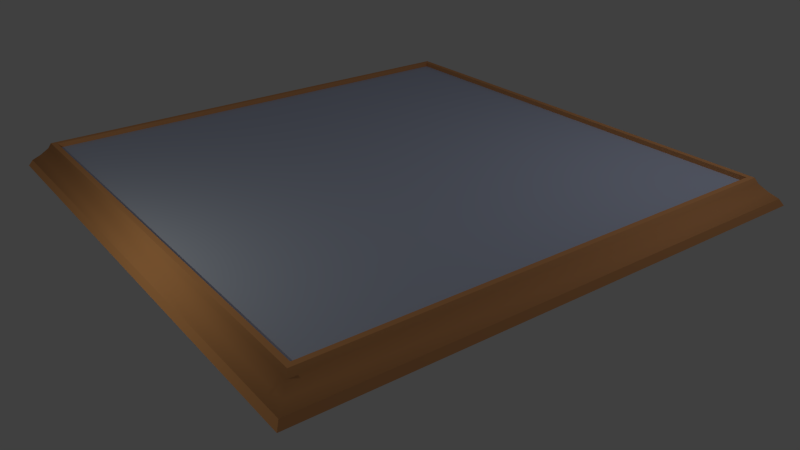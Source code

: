 # Source: board.blend  (saved by Blender 2.78.0; exported with 4.5.12 LTS)
import bpy
from mathutils import Matrix  # noqa: F401  (used for matrix-valued properties, if any)

bpy.ops.wm.read_factory_settings(use_empty=True)
scene = bpy.context.scene
scene.name = 'Scene'

# ---- collections
col_collection_1 = bpy.data.collections.new('Collection 1'); scene.collection.children.link(col_collection_1)

# ---- materials (node trees are filled in below, after node groups)
mat_board_surface = bpy.data.materials.new('Board Surface')
mat_board_surface.alpha_threshold = 0.0
mat_board_surface.use_transparent_shadow = False
mat_board_surface.diffuse_color = (0.551, 0.606, 0.8, 1.0)
mat_board_surface.roughness = 0.5
mat_board_surface.line_color = (0.0, 0.0, 0.0, 1.0)
mat_wood_frame = bpy.data.materials.new('Wood Frame')
mat_wood_frame.alpha_threshold = 0.0
mat_wood_frame.use_transparent_shadow = False
mat_wood_frame.preview_render_type = 'SHADERBALL'
mat_wood_frame.diffuse_color = (0.8, 0.3705, 0.152, 1.0)
mat_wood_frame.specular_color = (1.0, 0.7004, 0.5443)
mat_wood_frame.roughness = 0.5
mat_wood_frame.specular_intensity = 0.1241
mat_wood_frame.line_color = (0.0, 0.0, 0.0, 1.0)

# ---- material node trees

# ---- world
world_world = bpy.data.worlds.new('World'); scene.world = world_world
world_world.color = (0.05088, 0.05088, 0.05088)
world_world.use_sun_shadow = False
world_world.sun_shadow_jitter_overblur = 0.0
world_world.cycles.sampling_method = 'NONE'
world_world.cycles.sample_map_resolution = 256

# ---- cameras
cam_camera = bpy.data.cameras.new('Camera')
cam_camera.clip_end = 100.0
cam_camera.lens = 35.0
cam_camera.sensor_width = 32.0
cam_camera.sensor_height = 18.0
cam_camera.ortho_scale = 7.314
cam_camera.dof.focus_distance = 0.0
cam_camera.dof.aperture_fstop = 128.0

# ---- lights
light_point = bpy.data.lights.new('Point', 'POINT')
light_point.color = (0.9927, 1.0, 0.7733)
light_point.transmission_factor = 0.0
light_point.energy = 61.0
light_point.shadow_buffer_clip_start = 0.5
light_point.shadow_soft_size = 0.1
light_point.shadow_maximum_resolution = 0.006
light_point.use_absolute_resolution = True
light_point.cycles.use_multiple_importance_sampling = False
light_lamp = bpy.data.lights.new('Lamp', 'POINT')
light_lamp.transmission_factor = 0.0
light_lamp.cutoff_distance = 30.0
light_lamp.energy = 100.0
light_lamp.shadow_buffer_clip_start = 1.001
light_lamp.shadow_soft_size = 0.1
light_lamp.shadow_maximum_resolution = 0.006
light_lamp.use_absolute_resolution = True
light_lamp.cycles.use_multiple_importance_sampling = False

# ---- meshes
me_cube = bpy.data.meshes.new('Cube')
me_cube.from_pydata([(4.44, 4.44, 0.001474), (4.44, -4.44, 0.001474), (-4.44, -4.44, 0.001474), (-4.44, 4.44, 0.001474), (4.086, 4.086, 0.4428), (4.086, -4.086, 0.4428), (-4.086, -4.086, 0.4428), (-4.086, 4.086, 0.4428), (4.134, 4.134, 0.3468), (4.134, -4.134, 0.3468), (-4.134, -4.134, 0.3468), (-4.134, 4.134, 0.3468), (4.377, 4.377, 0.1104), (4.377, -4.377, 0.1104), (-4.377, -4.377, 0.1104), (-4.377, 4.377, 0.1104), (-4.251, 4.251, 0.2192), (-4.251, -4.251, 0.2192), (4.251, -4.251, 0.2192), (4.251, 4.251, 0.2192), (4.0, 4.0, 0.4428), (4.0, -4.0, 0.4428), (-4.0, -4.0, 0.4428), (-4.0, 4.0, 0.4428), (4.0, 4.0, 0.3622), (4.0, -4.0, 0.3622), (-4.0, -4.0, 0.3622), (-4.0, 4.0, 0.3622)], [], [(0, 1, 2, 3), (7, 6, 22, 23), (8, 4, 5, 9), (9, 5, 6, 10), (10, 6, 7, 11), (12, 0, 3, 15), (19, 8, 9, 18), (18, 9, 10, 17), (17, 10, 11, 16), (4, 8, 11, 7), (0, 12, 13, 1), (2, 14, 15, 3), (12, 19, 18, 13), (8, 19, 16, 11), (13, 18, 17, 14), (14, 17, 16, 15), (1, 13, 14, 2), (19, 12, 15, 16), (5, 4, 20, 21), (4, 7, 23, 20), (6, 5, 21, 22), (24, 27, 26, 25), (20, 23, 27, 24), (22, 21, 25, 26), (23, 22, 26, 27), (21, 20, 24, 25)])
me_cube.polygons.foreach_set('use_smooth', [0, 0, 1, 1, 1, 0, 1, 1, 1, 1, 0, 0, 1, 1, 1, 1, 0, 1, 0, 0, 0, 0, 0, 0, 0, 0])
me_cube.polygons.foreach_set('material_index', [1, 1, 1, 1, 1, 1, 1, 1, 1, 1, 1, 1, 1, 1, 1, 1, 1, 1, 1, 1, 1, 0, 1, 1, 1, 1])
_uv = me_cube.uv_layers.new(name='UVMap')
_uv.uv.foreach_set('vector', [0.7076, 0.7298, 0.2702, 0.7076, 0.2924, 0.2702, 0.7298, 0.2924, 0.6421, 0.07682, 0.3289, 0.0717, 0.3295, 0.03571, 0.6023, 0.03571, 0.6768, 0.8853, 0.6711, 0.9283, 0.3579, 0.9232, 0.3448, 0.8778, 0.1147, 0.6768, 0.0717, 0.6711, 0.07682, 0.3579, 0.1222, 0.3448, 0.3232, 0.1147, 0.3289, 0.0717, 0.6421, 0.07682, 0.6552, 0.1222, 0.7683, 0.7113, 0.7076, 0.7298, 0.7298, 0.2924, 0.7861, 0.302, 0.6864, 0.8384, 0.6768, 0.8853, 0.3448, 0.8778, 0.32, 0.8265, 0.1616, 0.6864, 0.1147, 0.6768, 0.1222, 0.3448, 0.1735, 0.32, 0.3136, 0.1616, 0.3232, 0.1147, 0.6552, 0.1222, 0.68, 0.1735, 0.9232, 0.6421, 0.8778, 0.6552, 0.8853, 0.3232, 0.9283, 0.3289, 0.7076, 0.7298, 0.698, 0.7861, 0.2887, 0.7683, 0.2702, 0.7076, 0.2924, 0.2702, 0.302, 0.2139, 0.7113, 0.2317, 0.7298, 0.2924, 0.698, 0.7861, 0.6864, 0.8384, 0.32, 0.8265, 0.2887, 0.7683, 0.8778, 0.6552, 0.8265, 0.68, 0.8384, 0.3136, 0.8853, 0.3232, 0.2139, 0.698, 0.1616, 0.6864, 0.1735, 0.32, 0.2317, 0.2887, 0.302, 0.2139, 0.3136, 0.1616, 0.68, 0.1735, 0.7113, 0.2317, 0.2702, 0.7076, 0.2139, 0.698, 0.2317, 0.2887, 0.2924, 0.2702, 0.8265, 0.68, 0.7683, 0.7113, 0.7861, 0.302, 0.8384, 0.3136, 0.3579, 0.9232, 0.6711, 0.9283, 0.6705, 0.9643, 0.3977, 0.9643, 0.9232, 0.6421, 0.9283, 0.3289, 0.9643, 0.3295, 0.9643, 0.6023, 0.07682, 0.3579, 0.0717, 0.6711, 0.03571, 0.6705, 0.03571, 0.3977, 0.9999, 0.9999, 9.998e-05, 0.9999, 9.998e-05, 9.998e-05, 0.9999, 9.998e-05, 0.9643, 0.6023, 0.9643, 0.3295, 0.9999, 0.3272, 0.9999, 0.6, 0.03571, 0.3977, 0.03571, 0.6705, 9.998e-05, 0.6728, 0.0001006, 0.4, 0.6023, 0.03571, 0.3295, 0.03571, 0.3272, 0.0001001, 0.6, 9.998e-05, 0.3977, 0.9643, 0.6705, 0.9643, 0.6728, 0.9999, 0.4, 0.9999])
me_cube.materials.append(mat_board_surface)
me_cube.materials.append(mat_wood_frame)
me_cube.use_remesh_preserve_volume = False
me_cube.use_remesh_preserve_attributes = False
me_cube.use_mirror_vertex_groups = False
me_cube.update()

# ---- objects
ob_point = bpy.data.objects.new('Point', light_point)
ob_cube = bpy.data.objects.new('Cube', me_cube)
ob_lamp = bpy.data.objects.new('Lamp', light_lamp)
ob_camera = bpy.data.objects.new('Camera', cam_camera)

# ---- transforms, parenting, visibility, modifiers, constraints
ob_point.location = (0.8049, -6.183, 2.633)
ob_point.lineart.crease_threshold = 0.0
ob_cube.location = (0.0, 0.0, 0.0)
ob_cube.lock_rotations_4d = False
ob_cube.empty_display_type = 'ARROWS'
ob_cube.lineart.crease_threshold = 0.0
ob_lamp.location = (4.076, 3.855, 5.904)
ob_lamp.rotation_euler = (0.6503, 0.05522, 1.866)
ob_lamp.lock_rotations_4d = False
ob_lamp.empty_display_type = 'ARROWS'
ob_lamp.color = (0.0, 0.0, 0.0, 0.0)
ob_lamp.lineart.crease_threshold = 0.0
ob_camera.location = (10.85, -7.504, 5.814)
ob_camera.rotation_euler = (1.109, 0.01082, 0.9397)
ob_camera.lock_rotations_4d = False
ob_camera.empty_display_type = 'ARROWS'
ob_camera.color = (0.0, 0.0, 0.0, 0.0)
ob_camera.display_type = 'WIRE'
ob_camera.lineart.crease_threshold = 0.0

# ---- collection membership
col_collection_1.objects.link(ob_point)
col_collection_1.objects.link(ob_cube)
col_collection_1.objects.link(ob_lamp)
col_collection_1.objects.link(ob_camera)

# ---- scene / render settings (as saved in the file)
scene.camera = ob_camera
scene.frame_start = 1; scene.frame_end = 250; scene.frame_set(1)
scene.render.engine = 'BLENDER_EEVEE_NEXT'
scene.render.image_settings.color_mode = 'RGB'
scene.render.image_settings.compression = 90
scene.render.resolution_percentage = 50
scene.render.dither_intensity = 0.0
scene.render.bake_margin = 2
scene.cycles.use_denoising = False
scene.cycles.samples = 10
scene.cycles.sampling_pattern = 'TABULATED_SOBOL'
scene.cycles.light_sampling_threshold = 0.0
scene.cycles.use_adaptive_sampling = False
scene.cycles.use_light_tree = False
scene.cycles.blur_glossy = 0.0
scene.cycles.volume_bounces = 1
scene.cycles.pixel_filter_type = 'GAUSSIAN'
scene.cycles.sample_clamp_indirect = 0.0
scene.view_settings.view_transform = 'Standard'
bpy.context.view_layer.update()
